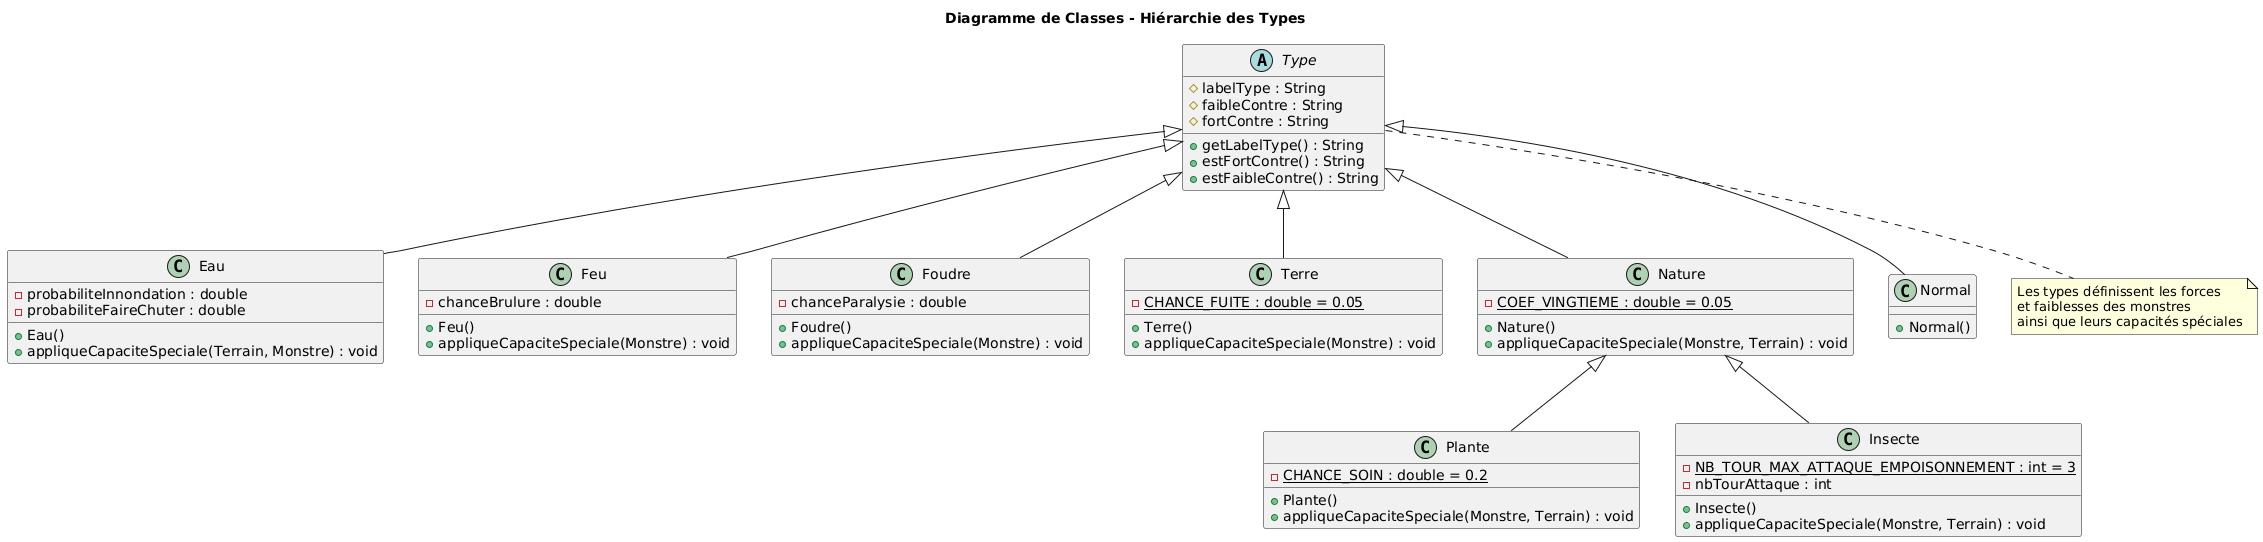

The diagram above was rendered by PlantUML. Its source (embedded in the PNG):
@startuml Types

title Diagramme de Classes - Hiérarchie des Types

abstract class Type {
    #labelType : String
    #faibleContre : String
    #fortContre : String

    +getLabelType() : String
    +estFortContre() : String
    +estFaibleContre() : String
}

class Eau extends Type {
    -probabiliteInnondation : double
    -probabiliteFaireChuter : double

    +Eau()
    +appliqueCapaciteSpeciale(Terrain, Monstre) : void
}

class Feu extends Type {
    -chanceBrulure : double

    +Feu()
    +appliqueCapaciteSpeciale(Monstre) : void
}

class Foudre extends Type {
    -chanceParalysie : double

    +Foudre()
    +appliqueCapaciteSpeciale(Monstre) : void
}

class Terre extends Type {
    -{static} CHANCE_FUITE : double = 0.05

    +Terre()
    +appliqueCapaciteSpeciale(Monstre) : void
}

class Nature extends Type {
    -{static} COEF_VINGTIEME : double = 0.05

    +Nature()
    +appliqueCapaciteSpeciale(Monstre, Terrain) : void
}

class Plante extends Nature {
    -{static} CHANCE_SOIN : double = 0.2

    +Plante()
    +appliqueCapaciteSpeciale(Monstre, Terrain) : void
}

class Insecte extends Nature {
    -{static} NB_TOUR_MAX_ATTAQUE_EMPOISONNEMENT : int = 3
    -nbTourAttaque : int

    +Insecte()
    +appliqueCapaciteSpeciale(Monstre, Terrain) : void
}

class Normal extends Type {
    +Normal()
}

note bottom of Type
  Les types définissent les forces
  et faiblesses des monstres
  ainsi que leurs capacités spéciales
end note

@enduml